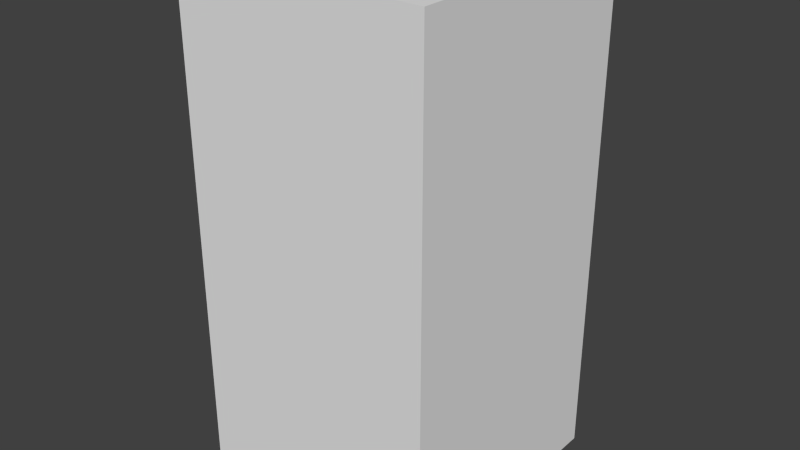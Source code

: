 # Source: darkBlueTreeSeven.blend  (saved by Blender 2.68.0; exported with 4.5.12 LTS)
import bpy
from mathutils import Matrix  # noqa: F401  (used for matrix-valued properties, if any)

bpy.ops.wm.read_factory_settings(use_empty=True)
scene = bpy.context.scene
scene.name = 'Scene'

# ---- collections
col_collection_1 = bpy.data.collections.new('Collection 1'); scene.collection.children.link(col_collection_1)

# ---- world
world_world = bpy.data.worlds.new('World'); scene.world = world_world
world_world.color = (0.05088, 0.05088, 0.05088)
world_world.use_sun_shadow = False
world_world.sun_shadow_jitter_overblur = 0.0
world_world.cycles.sampling_method = 'MANUAL'
world_world.cycles.sample_map_resolution = 256

# ---- meshes
me_darkbluetreeseven = bpy.data.meshes.new('darkBlueTreeSeven')
me_darkbluetreeseven.from_pydata([(-0.5, -0.5, -1.0), (-0.5, 0.5, -1.0), (0.5, 0.5, -1.0), (0.5, -0.5, -1.0), (-0.5, -0.5, 1.0), (-0.5, 0.5, 1.0), (0.5, 0.5, 1.0), (0.5, -0.5, 1.0)], [], [(4, 5, 1, 0), (5, 6, 2, 1), (6, 7, 3, 2), (7, 4, 0, 3), (0, 1, 2, 3), (7, 6, 5, 4)])
me_darkbluetreeseven.use_remesh_preserve_volume = False
me_darkbluetreeseven.use_remesh_preserve_attributes = False
me_darkbluetreeseven.use_mirror_vertex_groups = False
me_darkbluetreeseven.update()

# ---- objects
ob_darkbluetreeseven = bpy.data.objects.new('darkBlueTreeSeven', me_darkbluetreeseven)

# ---- transforms, parenting, visibility, modifiers, constraints
ob_darkbluetreeseven.location = (0.0, 0.0, 0.0)
ob_darkbluetreeseven.lineart.crease_threshold = 0.0

# ---- collection membership
col_collection_1.objects.link(ob_darkbluetreeseven)

# ---- scene / render settings (as saved in the file)
scene.frame_start = 1; scene.frame_end = 250; scene.frame_set(1)
scene.render.engine = 'BLENDER_EEVEE_NEXT'
scene.render.image_settings.color_mode = 'RGB'
scene.render.image_settings.compression = 90
scene.render.resolution_percentage = 50
scene.render.dither_intensity = 0.0
scene.cycles.use_denoising = False
scene.cycles.samples = 10
scene.cycles.sampling_pattern = 'TABULATED_SOBOL'
scene.cycles.light_sampling_threshold = 0.0
scene.cycles.use_adaptive_sampling = False
scene.cycles.use_light_tree = False
scene.cycles.blur_glossy = 0.0
scene.cycles.volume_bounces = 1
scene.cycles.pixel_filter_type = 'GAUSSIAN'
scene.cycles.sample_clamp_indirect = 0.0
scene.view_settings.view_transform = 'Standard'
bpy.context.view_layer.update()

# ---- added for rendering (the .blend has no active camera and no usable light): camera, sun
cam_auto = bpy.data.cameras.new('AutoCamera')
cam_auto.lens = 50.0
cam_auto.sensor_width = 36.0
cam_auto.clip_end = 1000.0
ob_auto_camera = bpy.data.objects.new('AutoCamera', cam_auto)
scene.collection.objects.link(ob_auto_camera)
ob_auto_camera.location = (2.26633, -2.71959, 1.81306)
ob_auto_camera.rotation_euler = (1.09748, -7.21219e-08, 0.694738)
scene.camera = ob_auto_camera
light_auto_sun = bpy.data.lights.new('AutoSun', 'SUN')
light_auto_sun.energy = 3.0
light_auto_sun.angle = 0.0523599
ob_auto_sun = bpy.data.objects.new('AutoSun', light_auto_sun)
scene.collection.objects.link(ob_auto_sun)
ob_auto_sun.rotation_euler = (0.872665, 0.174533, 0.523599)
bpy.context.view_layer.update()
